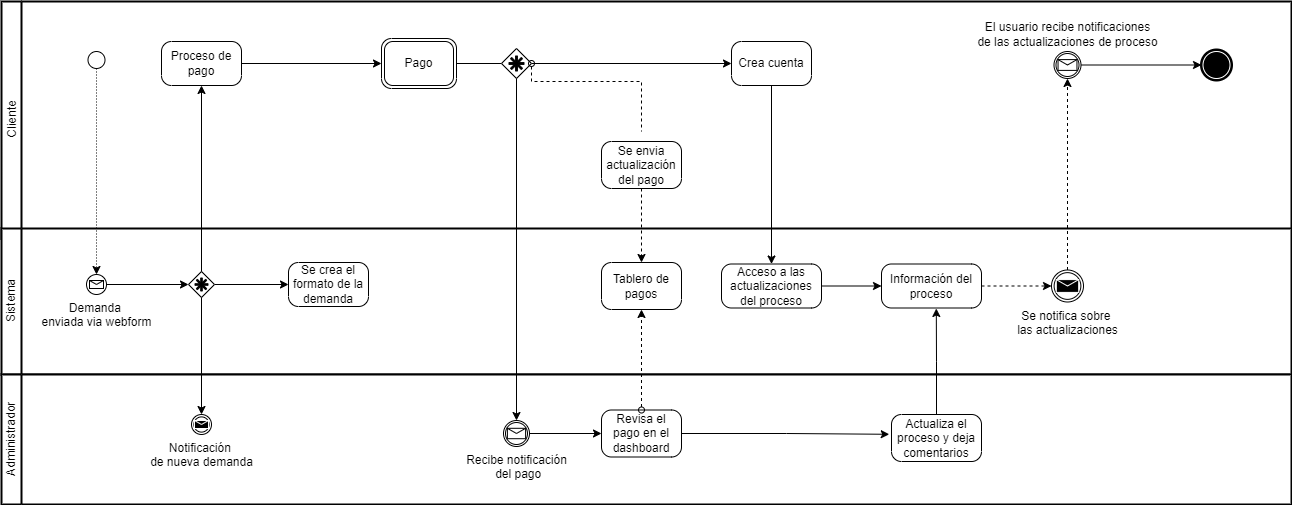

The diagram above was exported from draw.io. Its source (the exported page's mxGraphModel, read from the mxfile embedded in the PNG):
<mxGraphModel dx="1865" dy="539" grid="1" gridSize="10" guides="1" tooltips="1" connect="1" arrows="1" fold="1" page="1" pageScale="1" pageWidth="827" pageHeight="1000" math="0" shadow="0">
  <root>
    <mxCell id="0" />
    <mxCell id="1" parent="0" />
    <mxCell id="iJASSfzqV1std0jk-NcT-6" value="Cliente" style="swimlane;html=1;startSize=20;fontStyle=0;collapsible=0;horizontal=0;swimlaneLine=1;swimlaneFillColor=#ffffff;strokeWidth=2;" parent="1" vertex="1">
      <mxGeometry x="-670" y="240" width="1290" height="237" as="geometry" />
    </mxCell>
    <mxCell id="iJASSfzqV1std0jk-NcT-10" value="" style="points=[[0.145,0.145,0],[0.5,0,0],[0.855,0.145,0],[1,0.5,0],[0.855,0.855,0],[0.5,1,0],[0.145,0.855,0],[0,0.5,0]];shape=mxgraph.bpmn.event;html=1;verticalLabelPosition=bottom;labelBackgroundColor=#ffffff;verticalAlign=top;align=center;perimeter=ellipsePerimeter;outlineConnect=0;aspect=fixed;outline=standard;symbol=general;" parent="iJASSfzqV1std0jk-NcT-6" vertex="1">
      <mxGeometry x="86.5" y="50" width="17" height="17" as="geometry" />
    </mxCell>
    <mxCell id="iJASSfzqV1std0jk-NcT-24" value="" style="edgeStyle=orthogonalEdgeStyle;rounded=0;orthogonalLoop=1;jettySize=auto;html=1;strokeWidth=1;" parent="iJASSfzqV1std0jk-NcT-6" source="iJASSfzqV1std0jk-NcT-13" target="iJASSfzqV1std0jk-NcT-38" edge="1">
      <mxGeometry relative="1" as="geometry">
        <mxPoint x="287" y="62" as="targetPoint" />
      </mxGeometry>
    </mxCell>
    <mxCell id="iJASSfzqV1std0jk-NcT-13" value="Proceso de pago" style="points=[[0.25,0,0],[0.5,0,0],[0.75,0,0],[1,0.25,0],[1,0.5,0],[1,0.75,0],[0.75,1,0],[0.5,1,0],[0.25,1,0],[0,0.75,0],[0,0.5,0],[0,0.25,0]];shape=mxgraph.bpmn.task;whiteSpace=wrap;rectStyle=rounded;size=10;taskMarker=abstract;" parent="iJASSfzqV1std0jk-NcT-6" vertex="1">
      <mxGeometry x="160" y="40" width="80" height="44" as="geometry" />
    </mxCell>
    <mxCell id="iJASSfzqV1std0jk-NcT-25" value="Crea cuenta" style="points=[[0.25,0,0],[0.5,0,0],[0.75,0,0],[1,0.25,0],[1,0.5,0],[1,0.75,0],[0.75,1,0],[0.5,1,0],[0.25,1,0],[0,0.75,0],[0,0.5,0],[0,0.25,0]];shape=mxgraph.bpmn.task;whiteSpace=wrap;rectStyle=rounded;size=10;taskMarker=abstract;" parent="iJASSfzqV1std0jk-NcT-6" vertex="1">
      <mxGeometry x="730" y="40" width="80" height="44" as="geometry" />
    </mxCell>
    <mxCell id="iJASSfzqV1std0jk-NcT-44" style="edgeStyle=orthogonalEdgeStyle;rounded=0;orthogonalLoop=1;jettySize=auto;html=1;entryX=0;entryY=0.5;entryDx=0;entryDy=0;entryPerimeter=0;strokeWidth=1;endArrow=none;endFill=0;" parent="iJASSfzqV1std0jk-NcT-6" source="iJASSfzqV1std0jk-NcT-38" target="iJASSfzqV1std0jk-NcT-41" edge="1">
      <mxGeometry relative="1" as="geometry" />
    </mxCell>
    <mxCell id="iJASSfzqV1std0jk-NcT-38" value="Pago" style="points=[[0.25,0,0],[0.5,0,0],[0.75,0,0],[1,0.25,0],[1,0.5,0],[1,0.75,0],[0.75,1,0],[0.5,1,0],[0.25,1,0],[0,0.75,0],[0,0.5,0],[0,0.25,0]];shape=mxgraph.bpmn.task;whiteSpace=wrap;rectStyle=rounded;size=10;taskMarker=abstract;bpmnShapeType=transaction;" parent="iJASSfzqV1std0jk-NcT-6" vertex="1">
      <mxGeometry x="380" y="37" width="75" height="50" as="geometry" />
    </mxCell>
    <mxCell id="iJASSfzqV1std0jk-NcT-45" value="" style="edgeStyle=orthogonalEdgeStyle;rounded=0;orthogonalLoop=1;jettySize=auto;html=1;strokeWidth=1;" parent="iJASSfzqV1std0jk-NcT-6" source="iJASSfzqV1std0jk-NcT-41" target="iJASSfzqV1std0jk-NcT-25" edge="1">
      <mxGeometry relative="1" as="geometry" />
    </mxCell>
    <mxCell id="iJASSfzqV1std0jk-NcT-41" value="" style="points=[[0.25,0.25,0],[0.5,0,0],[0.75,0.25,0],[1,0.5,0],[0.75,0.75,0],[0.5,1,0],[0.25,0.75,0],[0,0.5,0]];shape=mxgraph.bpmn.gateway2;html=1;verticalLabelPosition=bottom;labelBackgroundColor=#ffffff;verticalAlign=top;align=center;perimeter=rhombusPerimeter;outlineConnect=0;outline=none;symbol=none;gwType=complex;" parent="iJASSfzqV1std0jk-NcT-6" vertex="1">
      <mxGeometry x="500" y="47" width="30" height="30" as="geometry" />
    </mxCell>
    <mxCell id="iJASSfzqV1std0jk-NcT-53" value="Se envia actualización del pago" style="points=[[0.25,0,0],[0.5,0,0],[0.75,0,0],[1,0.25,0],[1,0.5,0],[1,0.75,0],[0.75,1,0],[0.5,1,0],[0.25,1,0],[0,0.75,0],[0,0.5,0],[0,0.25,0]];shape=mxgraph.bpmn.task;whiteSpace=wrap;rectStyle=rounded;size=10;taskMarker=abstract;" parent="iJASSfzqV1std0jk-NcT-6" vertex="1">
      <mxGeometry x="600" y="140" width="80" height="47" as="geometry" />
    </mxCell>
    <mxCell id="iJASSfzqV1std0jk-NcT-79" style="edgeStyle=orthogonalEdgeStyle;rounded=0;orthogonalLoop=1;jettySize=auto;html=1;startArrow=none;startFill=0;endArrow=classic;endFill=1;strokeWidth=1;" parent="iJASSfzqV1std0jk-NcT-6" source="iJASSfzqV1std0jk-NcT-76" target="iJASSfzqV1std0jk-NcT-78" edge="1">
      <mxGeometry relative="1" as="geometry" />
    </mxCell>
    <mxCell id="iJASSfzqV1std0jk-NcT-76" value="El usuario recibe notificaciones&lt;br&gt;de las actualizaciones de proceso" style="points=[[0.145,0.145,0],[0.5,0,0],[0.855,0.145,0],[1,0.5,0],[0.855,0.855,0],[0.5,1,0],[0.145,0.855,0],[0,0.5,0]];shape=mxgraph.bpmn.event;html=1;verticalLabelPosition=top;labelBackgroundColor=#ffffff;verticalAlign=bottom;align=center;perimeter=ellipsePerimeter;outlineConnect=0;aspect=fixed;outline=catching;symbol=message;labelPosition=center;" parent="iJASSfzqV1std0jk-NcT-6" vertex="1">
      <mxGeometry x="1052.5" y="50" width="27" height="27" as="geometry" />
    </mxCell>
    <mxCell id="iJASSfzqV1std0jk-NcT-78" value="" style="points=[[0.145,0.145,0],[0.5,0,0],[0.855,0.145,0],[1,0.5,0],[0.855,0.855,0],[0.5,1,0],[0.145,0.855,0],[0,0.5,0]];shape=mxgraph.bpmn.event;html=1;verticalLabelPosition=bottom;labelBackgroundColor=#ffffff;verticalAlign=top;align=center;perimeter=ellipsePerimeter;outlineConnect=0;aspect=fixed;outline=end;symbol=terminate;" parent="iJASSfzqV1std0jk-NcT-6" vertex="1">
      <mxGeometry x="1200" y="48.5" width="30" height="30" as="geometry" />
    </mxCell>
    <mxCell id="iJASSfzqV1std0jk-NcT-7" value="Sistema" style="swimlane;html=1;startSize=20;fontStyle=0;collapsible=0;horizontal=0;swimlaneLine=1;swimlaneFillColor=#ffffff;strokeWidth=2;" parent="1" vertex="1">
      <mxGeometry x="-670" y="467" width="1290" height="146" as="geometry" />
    </mxCell>
    <mxCell id="iJASSfzqV1std0jk-NcT-30" value="" style="edgeStyle=orthogonalEdgeStyle;rounded=0;orthogonalLoop=1;jettySize=auto;html=1;strokeWidth=1;" parent="iJASSfzqV1std0jk-NcT-7" source="iJASSfzqV1std0jk-NcT-9" target="iJASSfzqV1std0jk-NcT-29" edge="1">
      <mxGeometry relative="1" as="geometry" />
    </mxCell>
    <mxCell id="iJASSfzqV1std0jk-NcT-9" value="Demanda &lt;br&gt;enviada via webform" style="points=[[0.145,0.145,0],[0.5,0,0],[0.855,0.145,0],[1,0.5,0],[0.855,0.855,0],[0.5,1,0],[0.145,0.855,0],[0,0.5,0]];shape=mxgraph.bpmn.event;html=1;verticalLabelPosition=bottom;labelBackgroundColor=#ffffff;verticalAlign=top;align=center;perimeter=ellipsePerimeter;outlineConnect=0;aspect=fixed;outline=standard;symbol=message;" parent="iJASSfzqV1std0jk-NcT-7" vertex="1">
      <mxGeometry x="85" y="46" width="20" height="20" as="geometry" />
    </mxCell>
    <mxCell id="iJASSfzqV1std0jk-NcT-65" value="" style="edgeStyle=orthogonalEdgeStyle;rounded=0;orthogonalLoop=1;jettySize=auto;html=1;startArrow=none;startFill=0;endArrow=classic;endFill=1;strokeWidth=1;" parent="iJASSfzqV1std0jk-NcT-7" source="iJASSfzqV1std0jk-NcT-27" target="iJASSfzqV1std0jk-NcT-64" edge="1">
      <mxGeometry relative="1" as="geometry" />
    </mxCell>
    <mxCell id="iJASSfzqV1std0jk-NcT-27" value="Acceso a las actualizaciones del proceso" style="points=[[0.25,0,0],[0.5,0,0],[0.75,0,0],[1,0.25,0],[1,0.5,0],[1,0.75,0],[0.75,1,0],[0.5,1,0],[0.25,1,0],[0,0.75,0],[0,0.5,0],[0,0.25,0]];shape=mxgraph.bpmn.task;whiteSpace=wrap;rectStyle=rounded;size=10;taskMarker=abstract;" parent="iJASSfzqV1std0jk-NcT-7" vertex="1">
      <mxGeometry x="720" y="35.5" width="100" height="44" as="geometry" />
    </mxCell>
    <mxCell id="iJASSfzqV1std0jk-NcT-39" style="edgeStyle=orthogonalEdgeStyle;rounded=0;orthogonalLoop=1;jettySize=auto;html=1;entryX=0;entryY=0.5;entryDx=0;entryDy=0;entryPerimeter=0;strokeWidth=1;" parent="iJASSfzqV1std0jk-NcT-7" source="iJASSfzqV1std0jk-NcT-29" target="iJASSfzqV1std0jk-NcT-37" edge="1">
      <mxGeometry relative="1" as="geometry" />
    </mxCell>
    <mxCell id="iJASSfzqV1std0jk-NcT-29" value="" style="points=[[0.25,0.25,0],[0.5,0,0],[0.75,0.25,0],[1,0.5,0],[0.75,0.75,0],[0.5,1,0],[0.25,0.75,0],[0,0.5,0]];shape=mxgraph.bpmn.gateway2;html=1;verticalLabelPosition=bottom;labelBackgroundColor=#ffffff;verticalAlign=top;align=center;perimeter=rhombusPerimeter;outlineConnect=0;outline=none;symbol=none;gwType=complex;" parent="iJASSfzqV1std0jk-NcT-7" vertex="1">
      <mxGeometry x="187" y="43" width="26" height="26" as="geometry" />
    </mxCell>
    <mxCell id="iJASSfzqV1std0jk-NcT-37" value="Se crea el formato de la demanda" style="points=[[0.25,0,0],[0.5,0,0],[0.75,0,0],[1,0.25,0],[1,0.5,0],[1,0.75,0],[0.75,1,0],[0.5,1,0],[0.25,1,0],[0,0.75,0],[0,0.5,0],[0,0.25,0]];shape=mxgraph.bpmn.task;whiteSpace=wrap;rectStyle=rounded;size=10;taskMarker=abstract;" parent="iJASSfzqV1std0jk-NcT-7" vertex="1">
      <mxGeometry x="287" y="34" width="80" height="44" as="geometry" />
    </mxCell>
    <mxCell id="iJASSfzqV1std0jk-NcT-49" value="Tablero de pagos" style="points=[[0.25,0,0],[0.5,0,0],[0.75,0,0],[1,0.25,0],[1,0.5,0],[1,0.75,0],[0.75,1,0],[0.5,1,0],[0.25,1,0],[0,0.75,0],[0,0.5,0],[0,0.25,0]];shape=mxgraph.bpmn.task;whiteSpace=wrap;rectStyle=rounded;size=10;taskMarker=abstract;" parent="iJASSfzqV1std0jk-NcT-7" vertex="1">
      <mxGeometry x="600" y="34" width="80" height="47" as="geometry" />
    </mxCell>
    <mxCell id="iJASSfzqV1std0jk-NcT-73" style="edgeStyle=orthogonalEdgeStyle;rounded=0;orthogonalLoop=1;jettySize=auto;html=1;entryX=0;entryY=0.5;entryDx=0;entryDy=0;entryPerimeter=0;startArrow=none;startFill=0;endArrow=classic;endFill=1;strokeWidth=1;dashed=1;" parent="iJASSfzqV1std0jk-NcT-7" source="iJASSfzqV1std0jk-NcT-64" target="iJASSfzqV1std0jk-NcT-72" edge="1">
      <mxGeometry relative="1" as="geometry" />
    </mxCell>
    <mxCell id="iJASSfzqV1std0jk-NcT-64" value="Información del proceso" style="points=[[0.25,0,0],[0.5,0,0],[0.75,0,0],[1,0.25,0],[1,0.5,0],[1,0.75,0],[0.75,1,0],[0.5,1,0],[0.25,1,0],[0,0.75,0],[0,0.5,0],[0,0.25,0]];shape=mxgraph.bpmn.task;whiteSpace=wrap;rectStyle=rounded;size=10;taskMarker=abstract;" parent="iJASSfzqV1std0jk-NcT-7" vertex="1">
      <mxGeometry x="880" y="35.5" width="100" height="44" as="geometry" />
    </mxCell>
    <mxCell id="iJASSfzqV1std0jk-NcT-72" value="Se notifica sobre&amp;nbsp;&lt;br&gt;las actualizaciones" style="points=[[0.145,0.145,0],[0.5,0,0],[0.855,0.145,0],[1,0.5,0],[0.855,0.855,0],[0.5,1,0],[0.145,0.855,0],[0,0.5,0]];shape=mxgraph.bpmn.event;html=1;verticalLabelPosition=bottom;labelBackgroundColor=#ffffff;verticalAlign=top;align=center;perimeter=ellipsePerimeter;outlineConnect=0;aspect=fixed;outline=throwing;symbol=message;" parent="iJASSfzqV1std0jk-NcT-7" vertex="1">
      <mxGeometry x="1050" y="41.5" width="32" height="32" as="geometry" />
    </mxCell>
    <mxCell id="iJASSfzqV1std0jk-NcT-8" value="Administrador" style="swimlane;html=1;startSize=20;fontStyle=0;collapsible=0;horizontal=0;swimlaneLine=1;swimlaneFillColor=#ffffff;strokeWidth=2;" parent="1" vertex="1">
      <mxGeometry x="-670" y="613" width="1290" height="130" as="geometry" />
    </mxCell>
    <mxCell id="iJASSfzqV1std0jk-NcT-35" value="Notificación&amp;nbsp;&lt;br&gt;de nueva demanda" style="points=[[0.145,0.145,0],[0.5,0,0],[0.855,0.145,0],[1,0.5,0],[0.855,0.855,0],[0.5,1,0],[0.145,0.855,0],[0,0.5,0]];shape=mxgraph.bpmn.event;html=1;verticalLabelPosition=bottom;labelBackgroundColor=#ffffff;verticalAlign=top;align=center;perimeter=ellipsePerimeter;outlineConnect=0;aspect=fixed;outline=throwing;symbol=message;" parent="iJASSfzqV1std0jk-NcT-8" vertex="1">
      <mxGeometry x="190" y="40" width="20" height="20" as="geometry" />
    </mxCell>
    <mxCell id="iJASSfzqV1std0jk-NcT-52" value="" style="edgeStyle=orthogonalEdgeStyle;rounded=0;orthogonalLoop=1;jettySize=auto;html=1;strokeWidth=1;" parent="iJASSfzqV1std0jk-NcT-8" source="iJASSfzqV1std0jk-NcT-46" target="iJASSfzqV1std0jk-NcT-51" edge="1">
      <mxGeometry relative="1" as="geometry" />
    </mxCell>
    <mxCell id="iJASSfzqV1std0jk-NcT-46" value="Recibe notificación&lt;br&gt;&amp;nbsp;del pago" style="points=[[0.145,0.145,0],[0.5,0,0],[0.855,0.145,0],[1,0.5,0],[0.855,0.855,0],[0.5,1,0],[0.145,0.855,0],[0,0.5,0]];shape=mxgraph.bpmn.event;html=1;verticalLabelPosition=bottom;labelBackgroundColor=#ffffff;verticalAlign=top;align=center;perimeter=ellipsePerimeter;outlineConnect=0;aspect=fixed;outline=catching;symbol=message;" parent="iJASSfzqV1std0jk-NcT-8" vertex="1">
      <mxGeometry x="502" y="46" width="26" height="26" as="geometry" />
    </mxCell>
    <mxCell id="iJASSfzqV1std0jk-NcT-60" value="" style="edgeStyle=orthogonalEdgeStyle;rounded=0;orthogonalLoop=1;jettySize=auto;html=1;startArrow=none;startFill=0;endArrow=classic;endFill=1;strokeWidth=1;entryX=-0.025;entryY=0.421;entryDx=0;entryDy=0;entryPerimeter=0;" parent="iJASSfzqV1std0jk-NcT-8" source="iJASSfzqV1std0jk-NcT-51" target="iJASSfzqV1std0jk-NcT-69" edge="1">
      <mxGeometry relative="1" as="geometry">
        <mxPoint x="870" y="59" as="targetPoint" />
      </mxGeometry>
    </mxCell>
    <mxCell id="iJASSfzqV1std0jk-NcT-51" value="Revisa el pago en el dashboard" style="points=[[0.25,0,0],[0.5,0,0],[0.75,0,0],[1,0.25,0],[1,0.5,0],[1,0.75,0],[0.75,1,0],[0.5,1,0],[0.25,1,0],[0,0.75,0],[0,0.5,0],[0,0.25,0]];shape=mxgraph.bpmn.task;whiteSpace=wrap;rectStyle=rounded;size=10;taskMarker=abstract;" parent="iJASSfzqV1std0jk-NcT-8" vertex="1">
      <mxGeometry x="600" y="35.5" width="80" height="47" as="geometry" />
    </mxCell>
    <mxCell id="iJASSfzqV1std0jk-NcT-69" value="Actualiza el proceso y deja comentarios" style="points=[[0.25,0,0],[0.5,0,0],[0.75,0,0],[1,0.25,0],[1,0.5,0],[1,0.75,0],[0.75,1,0],[0.5,1,0],[0.25,1,0],[0,0.75,0],[0,0.5,0],[0,0.25,0]];shape=mxgraph.bpmn.task;whiteSpace=wrap;rectStyle=rounded;size=10;taskMarker=abstract;" parent="iJASSfzqV1std0jk-NcT-8" vertex="1">
      <mxGeometry x="890" y="40" width="90" height="47" as="geometry" />
    </mxCell>
    <mxCell id="iJASSfzqV1std0jk-NcT-11" value="" style="edgeStyle=orthogonalEdgeStyle;rounded=0;orthogonalLoop=1;jettySize=auto;html=1;dashed=1;dashPattern=1 2;strokeWidth=1;" parent="1" source="iJASSfzqV1std0jk-NcT-10" target="iJASSfzqV1std0jk-NcT-9" edge="1">
      <mxGeometry relative="1" as="geometry" />
    </mxCell>
    <mxCell id="iJASSfzqV1std0jk-NcT-32" style="edgeStyle=orthogonalEdgeStyle;rounded=0;orthogonalLoop=1;jettySize=auto;html=1;strokeWidth=1;" parent="1" source="iJASSfzqV1std0jk-NcT-29" target="iJASSfzqV1std0jk-NcT-13" edge="1">
      <mxGeometry relative="1" as="geometry" />
    </mxCell>
    <mxCell id="iJASSfzqV1std0jk-NcT-36" style="edgeStyle=orthogonalEdgeStyle;rounded=0;orthogonalLoop=1;jettySize=auto;html=1;entryX=0.5;entryY=0;entryDx=0;entryDy=0;entryPerimeter=0;strokeWidth=1;" parent="1" source="iJASSfzqV1std0jk-NcT-29" target="iJASSfzqV1std0jk-NcT-35" edge="1">
      <mxGeometry relative="1" as="geometry" />
    </mxCell>
    <mxCell id="iJASSfzqV1std0jk-NcT-28" value="" style="edgeStyle=orthogonalEdgeStyle;rounded=0;orthogonalLoop=1;jettySize=auto;html=1;strokeWidth=1;" parent="1" source="iJASSfzqV1std0jk-NcT-25" target="iJASSfzqV1std0jk-NcT-27" edge="1">
      <mxGeometry relative="1" as="geometry" />
    </mxCell>
    <mxCell id="iJASSfzqV1std0jk-NcT-48" style="edgeStyle=orthogonalEdgeStyle;rounded=0;orthogonalLoop=1;jettySize=auto;html=1;strokeWidth=1;" parent="1" source="iJASSfzqV1std0jk-NcT-41" target="iJASSfzqV1std0jk-NcT-46" edge="1">
      <mxGeometry relative="1" as="geometry" />
    </mxCell>
    <mxCell id="iJASSfzqV1std0jk-NcT-50" style="edgeStyle=orthogonalEdgeStyle;rounded=0;orthogonalLoop=1;jettySize=auto;html=1;strokeWidth=1;dashed=1;startArrow=oval;startFill=0;endArrow=none;endFill=0;" parent="1" source="iJASSfzqV1std0jk-NcT-41" edge="1">
      <mxGeometry relative="1" as="geometry">
        <mxPoint x="-30" y="370" as="targetPoint" />
        <Array as="points">
          <mxPoint x="-140" y="320" />
          <mxPoint x="-30" y="320" />
        </Array>
      </mxGeometry>
    </mxCell>
    <mxCell id="iJASSfzqV1std0jk-NcT-56" style="edgeStyle=orthogonalEdgeStyle;rounded=0;orthogonalLoop=1;jettySize=auto;html=1;entryX=0.5;entryY=0;entryDx=0;entryDy=0;entryPerimeter=0;dashed=1;startArrow=none;startFill=0;strokeWidth=1;" parent="1" source="iJASSfzqV1std0jk-NcT-53" target="iJASSfzqV1std0jk-NcT-49" edge="1">
      <mxGeometry relative="1" as="geometry" />
    </mxCell>
    <mxCell id="iJASSfzqV1std0jk-NcT-57" style="edgeStyle=orthogonalEdgeStyle;rounded=0;orthogonalLoop=1;jettySize=auto;html=1;dashed=1;startArrow=oval;startFill=0;strokeWidth=1;" parent="1" source="iJASSfzqV1std0jk-NcT-51" target="iJASSfzqV1std0jk-NcT-49" edge="1">
      <mxGeometry relative="1" as="geometry" />
    </mxCell>
    <mxCell id="iJASSfzqV1std0jk-NcT-70" style="edgeStyle=orthogonalEdgeStyle;rounded=0;orthogonalLoop=1;jettySize=auto;html=1;entryX=0.548;entryY=1.011;entryDx=0;entryDy=0;entryPerimeter=0;startArrow=none;startFill=0;endArrow=classic;endFill=1;strokeWidth=1;" parent="1" source="iJASSfzqV1std0jk-NcT-69" target="iJASSfzqV1std0jk-NcT-64" edge="1">
      <mxGeometry relative="1" as="geometry" />
    </mxCell>
    <mxCell id="iJASSfzqV1std0jk-NcT-77" style="edgeStyle=orthogonalEdgeStyle;rounded=0;orthogonalLoop=1;jettySize=auto;html=1;entryX=0.5;entryY=1;entryDx=0;entryDy=0;entryPerimeter=0;dashed=1;startArrow=none;startFill=0;endArrow=classic;endFill=1;strokeWidth=1;" parent="1" source="iJASSfzqV1std0jk-NcT-72" target="iJASSfzqV1std0jk-NcT-76" edge="1">
      <mxGeometry relative="1" as="geometry" />
    </mxCell>
  </root>
</mxGraphModel>